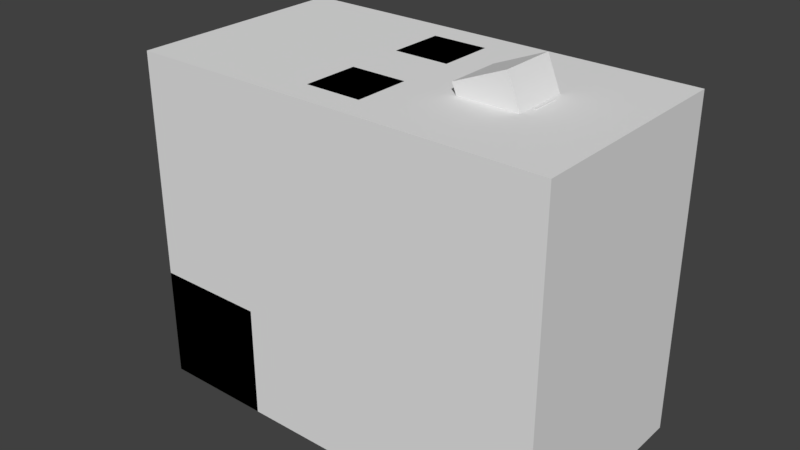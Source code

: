 # Source: OilRig.blend  (saved by Blender 2.79.0; exported with 4.5.12 LTS)
import bpy
from mathutils import Matrix  # noqa: F401  (used for matrix-valued properties, if any)

bpy.ops.wm.read_factory_settings(use_empty=True)
scene = bpy.context.scene
scene.name = 'Scene'

# ---- collections
col_collection_1 = bpy.data.collections.new('Collection 1'); scene.collection.children.link(col_collection_1)

# ---- materials (node trees are filled in below, after node groups)
mat_gray25 = bpy.data.materials.new('gray25')
mat_gray25.alpha_threshold = 0.0
mat_gray25.use_transparent_shadow = False
mat_gray25.diffuse_color = (0.25, 0.25, 0.25, 1.0)
mat_gray25.roughness = 0.5
mat_black50 = bpy.data.materials.new('black50')
mat_black50.alpha_threshold = 0.0
mat_black50.use_transparent_shadow = False
mat_black50.roughness = 0.5
mat_black = bpy.data.materials.new('black')
mat_black.alpha_threshold = 0.0
mat_black.use_transparent_shadow = False
mat_black.diffuse_color = (0.0, 0.0, 0.0, 1.0)
mat_black.roughness = 0.5
mat_lightyellow = bpy.data.materials.new('lightYellow')
mat_lightyellow.alpha_threshold = 0.0
mat_lightyellow.use_transparent_shadow = False
mat_lightyellow.diffuse_color = (0.8, 0.7166, 0.285, 1.0)
mat_lightyellow.roughness = 0.5
mat_blank = bpy.data.materials.new('blank')
mat_blank.alpha_threshold = 0.0
mat_blank.use_transparent_shadow = False
mat_blank.roughness = 0.5
mat_black25 = bpy.data.materials.new('black25')
mat_black25.alpha_threshold = 0.0
mat_black25.use_transparent_shadow = False
mat_black25.diffuse_color = (0.25, 0.25, 0.25, 1.0)
mat_black25.roughness = 0.5
mat_white = bpy.data.materials.new('white')
mat_white.alpha_threshold = 0.0
mat_white.use_transparent_shadow = False
mat_white.diffuse_color = (1.0, 1.0, 1.0, 1.0)
mat_white.roughness = 0.5
mat_gray50 = bpy.data.materials.new('gray50')
mat_gray50.alpha_threshold = 0.0
mat_gray50.use_transparent_shadow = False
mat_gray50.roughness = 0.5
mat_black75 = bpy.data.materials.new('black75')
mat_black75.alpha_threshold = 0.0
mat_black75.use_transparent_shadow = False
mat_black75.roughness = 0.5
mat_gray75 = bpy.data.materials.new('gray75')
mat_gray75.alpha_threshold = 0.0
mat_gray75.use_transparent_shadow = False
mat_gray75.roughness = 0.5

# ---- material node trees

# ---- world
world_world = bpy.data.worlds.new('World'); scene.world = world_world
world_world.color = (0.05088, 0.05088, 0.05088)
world_world.use_sun_shadow = False
world_world.sun_shadow_jitter_overblur = 0.0
world_world.cycles.sampling_method = 'MANUAL'

# ---- meshes
me_cube_011 = bpy.data.meshes.new('Cube.011')
me_cube_011.from_pydata([(-7.0, -4.0, -6.0), (-7.0, -4.0, 6.0), (-7.0, 4.0, -6.0), (-7.0, 4.0, 6.0), (8.0, -4.0, -6.0), (8.0, -4.0, 6.0), (8.0, 4.0, -6.0), (8.0, 4.0, 6.0)], [], [(0, 1, 3, 2), (2, 3, 7, 6), (6, 7, 5, 4), (4, 5, 1, 0), (2, 6, 4, 0), (7, 3, 1, 5)])
me_cube_011.use_remesh_preserve_volume = False
me_cube_011.use_remesh_preserve_attributes = False
me_cube_011.use_mirror_vertex_groups = False
me_cube_011.update()
me_2x2x5girder_m_004 = bpy.data.meshes.new('2x2x5girder_m.004')
me_2x2x5girder_m_004.from_pydata([(-1.0, -1.0, 3.0), (1.0, 1.0, 3.0), (1.0, -1.0, 3.0), (-0.5, -0.5, -3.0), (0.5, -0.5, -3.0), (-0.5, 0.5, -3.0), (0.5, 0.5, -3.0), (-1.0, 1.0, -3.0), (-1.0, 1.0, 3.0), (1.0, 1.0, 2.6), (-1.0, 1.0, 2.6), (-0.75, 1.0, 2.6), (1.0, -1.0, -2.6), (1.0, 1.0, -3.0), (1.0, -1.0, -3.0), (1.0, -1.0, 2.6), (1.0, 1.0, -2.6), (1.0, -0.35, -2.6), (1.0, -0.75, -2.6), (-0.75, -1.0, 2.6), (0.75, -1.0, -2.6), (0.35, -1.0, -2.6), (-1.0, -1.0, -3.0), (-1.0, -1.0, -2.6), (-1.0, 0.75, 2.6), (-1.0, -0.75, 2.6), (-1.0, 0.35, -2.6), (-1.0, -0.35, 2.6), (-1.0, 1.0, -2.6), (-1.0, -1.0, 2.6), (-1.0, -0.75, -2.6), (-0.75, -0.75, 2.6), (0.75, -0.75, 2.6), (0.75, -0.75, -2.6), (1.0, -0.75, 2.6), (-0.75, -0.75, -2.6), (-0.75, -1.0, -2.6), (-0.75, 0.75, -2.6), (-0.75, 0.75, 2.6), (1.0, 0.75, -2.6), (0.75, 0.75, -2.6), (0.75, -1.0, 2.6), (0.75, 0.75, 2.6), (0.75, 1.0, -2.6), (0.75, 1.0, 2.6), (-0.35, 1.0, -2.6), (-0.75, 1.0, -2.6), (0.35, 1.0, 2.6), (1.0, 0.35, 2.6), (1.0, 0.75, 2.6), (-0.35, -1.0, 2.6), (-1.0, 0.75, -2.6), (-1.0, -1.0, -3.0), (1.0, 1.0, -3.0), (1.0, -1.0, -3.0), (-0.5, -0.5, -9.0), (0.5, -0.5, -9.0), (-0.5, 0.5, -9.0), (0.5, 0.5, -9.0), (-1.0, 1.0, -9.0), (-1.0, 1.0, -3.0), (1.0, 1.0, -3.4), (-1.0, 1.0, -3.4), (-0.75, 1.0, -3.4), (1.0, -1.0, -8.6), (1.0, 1.0, -9.0), (1.0, -1.0, -9.0), (1.0, -1.0, -3.4), (1.0, 1.0, -8.6), (1.0, -0.35, -8.6), (1.0, -0.75, -8.6), (-0.75, -1.0, -3.4), (0.75, -1.0, -8.6), (0.35, -1.0, -8.6), (-1.0, -1.0, -9.0), (-1.0, -1.0, -8.6), (-1.0, 0.75, -3.4), (-1.0, -0.75, -3.4), (-1.0, 0.35, -8.6), (-1.0, -0.35, -3.4), (-1.0, 1.0, -8.6), (-1.0, -1.0, -3.4), (-1.0, -0.75, -8.6), (-0.75, -0.75, -3.4), (0.75, -0.75, -3.4), (0.75, -0.75, -8.6), (1.0, -0.75, -3.4), (-0.75, -0.75, -8.6), (-0.75, -1.0, -8.6), (-0.75, 0.75, -8.6), (-0.75, 0.75, -3.4), (1.0, 0.75, -8.6), (0.75, 0.75, -8.6), (0.75, -1.0, -3.4), (0.75, 0.75, -3.4), (0.75, 1.0, -8.6), (0.75, 1.0, -3.4), (-0.35, 1.0, -8.6), (-0.75, 1.0, -8.6), (0.35, 1.0, -3.4), (1.0, 0.35, -3.4), (1.0, 0.75, -3.4), (-0.35, -1.0, -3.4), (-1.0, 0.75, -8.6), (-1.0, 3.0, -3.0), (1.0, 5.0, -3.0), (1.0, 3.0, -3.0), (-0.5, 3.5, -9.0), (0.5, 3.5, -9.0), (-0.5, 4.5, -9.0), (0.5, 4.5, -9.0), (-1.0, 5.0, -9.0), (-1.0, 5.0, -3.0), (1.0, 5.0, -3.4), (-1.0, 5.0, -3.4), (-0.75, 5.0, -3.4), (1.0, 3.0, -8.6), (1.0, 5.0, -9.0), (1.0, 3.0, -9.0), (1.0, 3.0, -3.4), (1.0, 5.0, -8.6), (1.0, 3.65, -8.6), (1.0, 3.25, -8.6), (-0.75, 3.0, -3.4), (0.75, 3.0, -8.6), (0.35, 3.0, -8.6), (-1.0, 3.0, -9.0), (-1.0, 3.0, -8.6), (-1.0, 4.75, -3.4), (-1.0, 3.25, -3.4), (-1.0, 4.35, -8.6), (-1.0, 3.65, -3.4), (-1.0, 5.0, -8.6), (-1.0, 3.0, -3.4), (-1.0, 3.25, -8.6), (-0.75, 3.25, -3.4), (0.75, 3.25, -3.4), (0.75, 3.25, -8.6), (1.0, 3.25, -3.4), (-0.75, 3.25, -8.6), (-0.75, 3.0, -8.6), (-0.75, 4.75, -8.6), (-0.75, 4.75, -3.4), (1.0, 4.75, -8.6), (0.75, 4.75, -8.6), (0.75, 3.0, -3.4), (0.75, 4.75, -3.4), (0.75, 5.0, -8.6), (0.75, 5.0, -3.4), (-0.35, 5.0, -8.6), (-0.75, 5.0, -8.6), (0.35, 5.0, -3.4), (1.0, 4.35, -3.4), (1.0, 4.75, -3.4), (-0.35, 3.0, -3.4), (-1.0, 4.75, -8.6), (-1.0, 3.0, 3.0), (1.0, 5.0, 3.0), (1.0, 3.0, 3.0), (-0.5, 3.5, -3.0), (0.5, 3.5, -3.0), (-0.5, 4.5, -3.0), (0.5, 4.5, -3.0), (-1.0, 5.0, -3.0), (-1.0, 5.0, 3.0), (1.0, 5.0, 2.6), (-1.0, 5.0, 2.6), (-0.75, 5.0, 2.6), (1.0, 3.0, -2.6), (1.0, 5.0, -3.0), (1.0, 3.0, -3.0), (1.0, 3.0, 2.6), (1.0, 5.0, -2.6), (1.0, 3.65, -2.6), (1.0, 3.25, -2.6), (-0.75, 3.0, 2.6), (0.75, 3.0, -2.6), (0.35, 3.0, -2.6), (-1.0, 3.0, -3.0), (-1.0, 3.0, -2.6), (-1.0, 4.75, 2.6), (-1.0, 3.25, 2.6), (-1.0, 4.35, -2.6), (-1.0, 3.65, 2.6), (-1.0, 5.0, -2.6), (-1.0, 3.0, 2.6), (-1.0, 3.25, -2.6), (-0.75, 3.25, 2.6), (0.75, 3.25, 2.6), (0.75, 3.25, -2.6), (1.0, 3.25, 2.6), (-0.75, 3.25, -2.6), (-0.75, 3.0, -2.6), (-0.75, 4.75, -2.6), (-0.75, 4.75, 2.6), (1.0, 4.75, -2.6), (0.75, 4.75, -2.6), (0.75, 3.0, 2.6), (0.75, 4.75, 2.6), (0.75, 5.0, -2.6), (0.75, 5.0, 2.6), (-0.35, 5.0, -2.6), (-0.75, 5.0, -2.6), (0.35, 5.0, 2.6), (1.0, 4.35, 2.6), (1.0, 4.75, 2.6), (-0.35, 3.0, 2.6), (-1.0, 4.75, -2.6), (6.0, 2.2, -9.0), (6.0, 2.2, -1.0), (6.173, 2.1, -9.0), (6.173, 2.1, -1.0), (6.173, 1.9, -9.0), (6.173, 1.9, -1.0), (6.0, 1.8, -9.0), (6.0, 1.8, -1.0), (5.827, 1.9, -9.0), (5.827, 1.9, -1.0), (5.827, 2.1, -9.0), (5.827, 2.1, -1.0), (6.0, 3.0, -8.5), (6.0, 2.567, -7.5), (6.707, 2.707, -8.5), (6.401, 2.401, -7.5), (7.0, 2.0, -8.5), (6.567, 2.0, -7.5), (6.707, 1.293, -8.5), (6.401, 1.599, -7.5), (6.0, 1.0, -8.5), (6.0, 1.433, -7.5), (5.293, 1.293, -8.5), (5.599, 1.599, -7.5), (5.0, 2.0, -8.5), (5.433, 2.0, -7.5), (5.293, 2.707, -8.5), (5.599, 2.401, -7.5), (6.707, 2.707, -7.5), (6.0, 3.0, -7.5), (7.0, 2.0, -7.5), (6.707, 1.293, -7.5), (6.0, 1.0, -7.5), (5.293, 1.293, -7.5), (5.0, 2.0, -7.5), (5.293, 2.707, -7.5), (6.401, 2.401, -7.7), (6.0, 2.567, -7.7), (6.567, 2.0, -7.7), (6.401, 1.599, -7.7), (6.0, 1.433, -7.7), (5.599, 1.599, -7.7), (5.433, 2.0, -7.7), (5.599, 2.401, -7.7), (-7.0, -2.0, -9.0), (-7.0, -2.0, -5.0), (-7.0, 6.0, -9.0), (-7.0, 6.0, -5.0), (-3.0, -2.0, -9.0), (-3.0, -2.0, -5.0), (-3.0, 6.0, -9.0), (-3.0, 6.0, -5.0), (0.0, 6.0, -9.0), (0.0, 6.0, -8.0), (5.657, 4.828, -9.0), (5.657, 4.828, -8.0), (8.0, 2.0, -9.0), (8.0, 2.0, -8.0), (5.657, -0.8284, -9.0), (5.657, -0.8284, -8.0), (-6.994e-07, -2.0, -9.0), (-6.994e-07, -2.0, -8.0), (-5.657, -0.8284, -9.0), (-5.657, -0.8284, -8.0), (-8.0, 2.0, -9.0), (-8.0, 2.0, -8.0), (-5.657, 4.828, -9.0), (-5.657, 4.828, -8.0), (-0.5, 0.0, 8.742e-08), (-0.5, 4.0, -8.742e-08), (-0.3536, 0.0, -0.3536), (-0.3536, 4.0, -0.3536), (1.093e-07, 0.0, -0.5), (-6.557e-08, 4.0, -0.5), (0.3536, 0.0, -0.3536), (0.3536, 4.0, -0.3536), (0.5, 0.0, 1.311e-07), (0.5, 4.0, -4.371e-08), (0.3536, 0.0, 0.3536), (0.3536, 4.0, 0.3536), (8.146e-08, 0.0, 0.5), (-9.339e-08, 4.0, 0.5), (-0.3536, 0.0, 0.3536), (-0.3536, 4.0, 0.3536), (-4.837, 3.5, -8.237), (-1.01, 3.5, 1.002), (-4.837, 4.5, -8.237), (-1.01, 4.5, 1.002), (-2.99, 3.5, -9.002), (0.8373, 3.5, 0.2367), (-2.99, 4.5, -9.002), (0.8373, 4.5, 0.2367), (-4.837, -0.5, -8.237), (-1.01, -0.5, 1.002), (-4.837, 0.5, -8.237), (-1.01, 0.5, 1.002), (-2.99, -0.5, -9.002), (0.8373, -0.5, 0.2367), (-2.99, 0.5, -9.002), (0.8373, 0.5, 0.2367), (-5.5, 0.0, -2.0), (-5.5, 4.0, -2.0), (-5.354, 0.0, -2.354), (-5.354, 4.0, -2.354), (-5.0, 0.0, -2.5), (-5.0, 4.0, -2.5), (-4.646, 0.0, -2.354), (-4.646, 4.0, -2.354), (-4.5, 0.0, -2.0), (-4.5, 4.0, -2.0), (-4.646, 0.0, -1.646), (-4.646, 4.0, -1.646), (-5.0, 0.0, -1.5), (-5.0, 4.0, -1.5), (-5.354, 0.0, -1.646), (-5.354, 4.0, -1.646), (-6.0, 0.75, -5.5), (-6.0, 0.75, -0.5), (-6.0, 1.25, -5.5), (-6.0, 1.25, -0.5), (-4.0, 0.75, -5.5), (-4.0, 0.75, -0.5), (-4.0, 1.25, -5.5), (-4.0, 1.25, -0.5), (-6.0, 2.75, -5.5), (-6.0, 2.75, -0.5), (-6.0, 3.25, -5.5), (-6.0, 3.25, -0.5), (-4.0, 2.75, -5.5), (-4.0, 2.75, -0.5), (-4.0, 3.25, -5.5), (-4.0, 3.25, -0.5), (-5.849, 1.5, -1.557), (5.237, 1.5, 3.035), (-5.849, 2.5, -1.557), (5.237, 2.5, 3.035), (-5.237, 1.5, -3.035), (5.849, 1.5, 1.557), (-5.237, 2.5, -3.035), (5.849, 2.5, 1.557), (2.728, 1.0, 3.389), (4.576, 1.0, 4.154), (2.728, 3.0, 3.389), (4.576, 3.0, 4.154), (5.024, 1.0, -2.154), (6.872, 1.0, -1.389), (5.024, 3.0, -2.154), (6.872, 3.0, -1.389)], [], [(0, 2, 1, 8), (3, 5, 6, 4), (22, 3, 4, 14), (5, 7, 13, 6), (3, 22, 7, 5), (14, 4, 6, 13), (28, 16, 13, 7), (8, 1, 9, 10), (10, 11, 46, 28), (44, 9, 16, 43), (47, 44, 45, 46), (12, 14, 13, 16), (2, 15, 9, 1), (34, 15, 12, 18), (9, 49, 39, 16), (49, 48, 18, 17), (12, 23, 22, 14), (2, 0, 29, 15), (19, 29, 23, 36), (15, 41, 20, 12), (50, 19, 21, 20), (22, 23, 28, 7), (29, 0, 8, 10), (29, 25, 30, 23), (24, 10, 28, 51), (25, 27, 51, 26), (23, 12, 16, 28), (15, 29, 10, 9), (25, 31, 35, 30), (32, 34, 18, 33), (31, 19, 36, 35), (11, 38, 37, 46), (38, 24, 51, 37), (49, 42, 40, 39), (41, 32, 33, 20), (42, 44, 43, 40), (52, 54, 53, 60), (55, 57, 58, 56), (74, 55, 56, 66), (57, 59, 65, 58), (55, 74, 59, 57), (66, 56, 58, 65), (80, 68, 65, 59), (60, 53, 61, 62), (62, 63, 98, 80), (96, 61, 68, 95), (99, 96, 97, 98), (64, 66, 65, 68), (54, 67, 61, 53), (86, 67, 64, 70), (61, 101, 91, 68), (101, 100, 70, 69), (64, 75, 74, 66), (54, 52, 81, 67), (71, 81, 75, 88), (67, 93, 72, 64), (102, 71, 73, 72), (74, 75, 80, 59), (81, 52, 60, 62), (81, 77, 82, 75), (76, 62, 80, 103), (77, 79, 103, 78), (75, 64, 68, 80), (67, 81, 62, 61), (77, 83, 87, 82), (84, 86, 70, 85), (83, 71, 88, 87), (63, 90, 89, 98), (90, 76, 103, 89), (101, 94, 92, 91), (93, 84, 85, 72), (94, 96, 95, 92), (104, 106, 105, 112), (107, 109, 110, 108), (126, 107, 108, 118), (109, 111, 117, 110), (107, 126, 111, 109), (118, 108, 110, 117), (132, 120, 117, 111), (112, 105, 113, 114), (114, 115, 150, 132), (148, 113, 120, 147), (151, 148, 149, 150), (116, 118, 117, 120), (106, 119, 113, 105), (138, 119, 116, 122), (113, 153, 143, 120), (153, 152, 122, 121), (116, 127, 126, 118), (106, 104, 133, 119), (123, 133, 127, 140), (119, 145, 124, 116), (154, 123, 125, 124), (126, 127, 132, 111), (133, 104, 112, 114), (133, 129, 134, 127), (128, 114, 132, 155), (129, 131, 155, 130), (127, 116, 120, 132), (119, 133, 114, 113), (129, 135, 139, 134), (136, 138, 122, 137), (135, 123, 140, 139), (115, 142, 141, 150), (142, 128, 155, 141), (153, 146, 144, 143), (145, 136, 137, 124), (146, 148, 147, 144), (156, 158, 157, 164), (159, 161, 162, 160), (178, 159, 160, 170), (161, 163, 169, 162), (159, 178, 163, 161), (170, 160, 162, 169), (184, 172, 169, 163), (164, 157, 165, 166), (166, 167, 202, 184), (200, 165, 172, 199), (203, 200, 201, 202), (168, 170, 169, 172), (158, 171, 165, 157), (190, 171, 168, 174), (165, 205, 195, 172), (205, 204, 174, 173), (168, 179, 178, 170), (158, 156, 185, 171), (175, 185, 179, 192), (171, 197, 176, 168), (206, 175, 177, 176), (178, 179, 184, 163), (185, 156, 164, 166), (185, 181, 186, 179), (180, 166, 184, 207), (181, 183, 207, 182), (179, 168, 172, 184), (171, 185, 166, 165), (181, 187, 191, 186), (188, 190, 174, 189), (187, 175, 192, 191), (167, 194, 193, 202), (194, 180, 207, 193), (205, 198, 196, 195), (197, 188, 189, 176), (198, 200, 199, 196), (208, 209, 211, 210), (210, 211, 213, 212), (212, 213, 215, 214), (214, 215, 217, 216), (211, 209, 219, 217, 215, 213), (216, 217, 219, 218), (218, 219, 209, 208), (208, 210, 212, 214, 216, 218), (220, 237, 236, 222), (222, 236, 238, 224), (224, 238, 239, 226), (226, 239, 240, 228), (228, 240, 241, 230), (230, 241, 242, 232), (223, 221, 245, 244), (232, 242, 243, 234), (234, 243, 237, 220), (220, 222, 224, 226, 228, 230, 232, 234), (221, 223, 236, 237), (223, 225, 238, 236), (225, 227, 239, 238), (227, 229, 240, 239), (229, 231, 241, 240), (231, 233, 242, 241), (233, 235, 243, 242), (235, 221, 237, 243), (244, 245, 251, 250, 249, 248, 247, 246), (221, 235, 251, 245), (233, 231, 249, 250), (229, 227, 247, 248), (225, 223, 244, 246), (235, 233, 250, 251), (231, 229, 248, 249), (227, 225, 246, 247), (252, 253, 255, 254), (254, 255, 259, 258), (258, 259, 257, 256), (256, 257, 253, 252), (254, 258, 256, 252), (259, 255, 253, 257), (260, 261, 263, 262), (262, 263, 265, 264), (264, 265, 267, 266), (266, 267, 269, 268), (268, 269, 271, 270), (270, 271, 273, 272), (263, 261, 275, 273, 271, 269, 267, 265), (272, 273, 275, 274), (274, 275, 261, 260), (260, 262, 264, 266, 268, 270, 272, 274), (276, 277, 279, 278), (278, 279, 281, 280), (280, 281, 283, 282), (282, 283, 285, 284), (284, 285, 287, 286), (286, 287, 289, 288), (279, 277, 291, 289, 287, 285, 283, 281), (288, 289, 291, 290), (290, 291, 277, 276), (276, 278, 280, 282, 284, 286, 288, 290), (292, 293, 295, 294), (294, 295, 299, 298), (298, 299, 297, 296), (296, 297, 293, 292), (294, 298, 296, 292), (299, 295, 293, 297), (300, 301, 303, 302), (302, 303, 307, 306), (306, 307, 305, 304), (304, 305, 301, 300), (302, 306, 304, 300), (307, 303, 301, 305), (308, 309, 311, 310), (310, 311, 313, 312), (312, 313, 315, 314), (314, 315, 317, 316), (316, 317, 319, 318), (318, 319, 321, 320), (311, 309, 323, 321, 319, 317, 315, 313), (320, 321, 323, 322), (322, 323, 309, 308), (308, 310, 312, 314, 316, 318, 320, 322), (324, 325, 327, 326), (326, 327, 331, 330), (330, 331, 329, 328), (328, 329, 325, 324), (326, 330, 328, 324), (331, 327, 325, 329), (332, 333, 335, 334), (334, 335, 339, 338), (338, 339, 337, 336), (336, 337, 333, 332), (334, 338, 336, 332), (339, 335, 333, 337), (340, 341, 343, 342), (342, 343, 347, 346), (346, 347, 345, 344), (344, 345, 341, 340), (342, 346, 344, 340), (347, 343, 341, 345), (348, 349, 351, 350), (350, 351, 355, 354), (354, 355, 353, 352), (352, 353, 349, 348), (350, 354, 352, 348), (355, 351, 349, 353)])
me_2x2x5girder_m_004.polygons.foreach_set('material_index', [7, 7, 7, 7, 7, 7, 7, 7, 7, 7, 7, 7, 7, 7, 7, 7, 7, 7, 7, 7, 7, 7, 7, 7, 7, 7, 7, 7, 7, 7, 7, 7, 7, 7, 7, 7, 7, 7, 7, 7, 7, 7, 7, 7, 7, 7, 7, 7, 7, 7, 7, 7, 7, 7, 7, 7, 7, 7, 7, 7, 7, 7, 7, 7, 7, 7, 7, 7, 7, 7, 7, 7, 7, 7, 7, 7, 7, 7, 7, 7, 7, 7, 7, 7, 7, 7, 7, 7, 7, 7, 7, 7, 7, 7, 7, 7, 7, 7, 7, 7, 7, 7, 7, 7, 7, 7, 7, 7, 7, 7, 7, 7, 7, 7, 7, 7, 7, 7, 7, 7, 7, 7, 7, 7, 7, 7, 7, 7, 7, 7, 7, 7, 7, 7, 7, 7, 7, 7, 7, 7, 7, 7, 7, 7, 0, 0, 0, 0, 0, 0, 0, 0, 1, 1, 1, 1, 1, 1, 1, 1, 1, 1, 1, 1, 1, 1, 1, 1, 1, 1, 2, 1, 1, 1, 1, 1, 1, 1, 3, 3, 3, 3, 3, 3, 4, 4, 4, 4, 4, 4, 4, 4, 4, 4, 6, 6, 6, 6, 6, 6, 6, 6, 6, 6, 5, 5, 5, 5, 5, 5, 5, 5, 5, 5, 5, 5, 6, 6, 6, 6, 6, 6, 6, 6, 6, 6, 7, 7, 7, 7, 7, 7, 7, 7, 7, 7, 7, 7, 8, 8, 8, 8, 8, 8, 9, 9, 9, 9, 9, 9])
_uv = me_2x2x5girder_m_004.uv_layers.new(name='UVMap')
_uv.uv.foreach_set('vector', [2.0, 1.0, 0.0, 1.0, 0.0, -1.0, 2.0, -1.0, 0.0, 1.0, 1.0, 1.0, 1.0, 0.0, 0.0, 0.0, -0.5, 1.0, 0.0, 0.5, 1.0, 0.5, 1.5, 1.0, 0.0, 0.5, -0.5, 1.0, 1.5, 1.0, 1.0, 0.5, 0.0, 0.5, -0.5, 1.0, 1.5, 1.0, 1.0, 0.5, -0.5, 1.0, 0.0, 0.5, 1.0, 0.5, 1.5, 1.0, 1.0, 1.09, 0.0, 1.09, 0.0, -0.09, 1.0, -0.09, 1.0, 1.09, 0.0, 1.09, 0.0, -0.09, 1.0, -0.09, 0.8, 0.8, 0.2, 0.8, 0.2, 0.2, 0.8, 0.2, 0.8, 0.8, 0.2, 0.8, 0.2, 0.2, 0.8, 0.2, 0.8, 0.8, 0.2, 0.8, 0.2, 0.2, 0.8, 0.2, 0.0, 1.09, 0.0, -0.09, 1.0, -0.09, 1.0, 1.09, 0.0, 1.09, 0.0, -0.09, 1.0, -0.09, 1.0, 1.09, 0.8, 0.8, 0.2, 0.8, 0.2, 0.2, 0.8, 0.2, 0.8, 0.8, 0.2, 0.8, 0.2, 0.2, 0.8, 0.2, 0.8, 0.8, 0.2, 0.8, 0.2, 0.2, 0.8, 0.2, 1.0, 1.09, 0.0, 1.09, 0.0, -0.09, 1.0, -0.09, 1.0, 1.09, 0.0, 1.09, 0.0, -0.09, 1.0, -0.09, 0.8, 0.8, 0.2, 0.8, 0.2, 0.2, 0.8, 0.2, 0.8, 0.8, 0.2, 0.8, 0.2, 0.2, 0.8, 0.2, 0.8, 0.8, 0.2, 0.8, 0.2, 0.2, 0.8, 0.2, 1.0, -0.09, 1.0, 1.09, 0.0, 1.09, 0.0, -0.09, 1.0, -0.09, 1.0, 1.09, 0.0, 1.09, 0.0, -0.09, 0.8, 0.8, 0.2, 0.8, 0.2, 0.2, 0.8, 0.2, 0.8, 0.8, 0.2, 0.8, 0.2, 0.2, 0.8, 0.2, 0.8, 0.8, 0.2, 0.8, 0.2, 0.2, 0.8, 0.2, 0.0, 0.0, 1.0, 0.0, 1.0, 1.0, 0.0, 1.0, 1.0, 0.0, 0.0, 0.0, 0.0, 1.0, 1.0, 1.0, 0.8, 0.8, 0.2, 0.8, 0.2, 0.2, 0.8, 0.2, 0.8, 0.8, 0.2, 0.8, 0.2, 0.2, 0.8, 0.2, 0.8, 0.8, 0.2, 0.8, 0.2, 0.2, 0.8, 0.2, 0.8, 0.8, 0.2, 0.8, 0.2, 0.2, 0.8, 0.2, 0.8, 0.8, 0.2, 0.8, 0.2, 0.2, 0.8, 0.2, 0.8, 0.8, 0.2, 0.8, 0.2, 0.2, 0.8, 0.2, 0.8, 0.8, 0.2, 0.8, 0.2, 0.2, 0.8, 0.2, 0.8, 0.8, 0.2, 0.8, 0.2, 0.2, 0.8, 0.2, 2.0, 1.0, 0.0, 1.0, 0.0, -1.0, 2.0, -1.0, 0.0, 1.0, 1.0, 1.0, 1.0, 0.0, 0.0, 0.0, -0.5, 1.0, 0.0, 0.5, 1.0, 0.5, 1.5, 1.0, 0.0, 0.5, -0.5, 1.0, 1.5, 1.0, 1.0, 0.5, 0.0, 0.5, -0.5, 1.0, 1.5, 1.0, 1.0, 0.5, -0.5, 1.0, 0.0, 0.5, 1.0, 0.5, 1.5, 1.0, 1.0, 1.09, 0.0, 1.09, 0.0, -0.09, 1.0, -0.09, 1.0, 1.09, 0.0, 1.09, 0.0, -0.09, 1.0, -0.09, 0.8, 0.8, 0.2, 0.8, 0.2, 0.2, 0.8, 0.2, 0.8, 0.8, 0.2, 0.8, 0.2, 0.2, 0.8, 0.2, 0.8, 0.8, 0.2, 0.8, 0.2, 0.2, 0.8, 0.2, 0.0, 1.09, 0.0, -0.09, 1.0, -0.09, 1.0, 1.09, 0.0, 1.09, 0.0, -0.09, 1.0, -0.09, 1.0, 1.09, 0.8, 0.8, 0.2, 0.8, 0.2, 0.2, 0.8, 0.2, 0.8, 0.8, 0.2, 0.8, 0.2, 0.2, 0.8, 0.2, 0.8, 0.8, 0.2, 0.8, 0.2, 0.2, 0.8, 0.2, 1.0, 1.09, 0.0, 1.09, 0.0, -0.09, 1.0, -0.09, 1.0, 1.09, 0.0, 1.09, 0.0, -0.09, 1.0, -0.09, 0.8, 0.8, 0.2, 0.8, 0.2, 0.2, 0.8, 0.2, 0.8, 0.8, 0.2, 0.8, 0.2, 0.2, 0.8, 0.2, 0.8, 0.8, 0.2, 0.8, 0.2, 0.2, 0.8, 0.2, 1.0, -0.09, 1.0, 1.09, 0.0, 1.09, 0.0, -0.09, 1.0, -0.09, 1.0, 1.09, 0.0, 1.09, 0.0, -0.09, 0.8, 0.8, 0.2, 0.8, 0.2, 0.2, 0.8, 0.2, 0.8, 0.8, 0.2, 0.8, 0.2, 0.2, 0.8, 0.2, 0.8, 0.8, 0.2, 0.8, 0.2, 0.2, 0.8, 0.2, 0.0, 0.0, 1.0, 0.0, 1.0, 1.0, 0.0, 1.0, 1.0, 0.0, 0.0, 0.0, 0.0, 1.0, 1.0, 1.0, 0.8, 0.8, 0.2, 0.8, 0.2, 0.2, 0.8, 0.2, 0.8, 0.8, 0.2, 0.8, 0.2, 0.2, 0.8, 0.2, 0.8, 0.8, 0.2, 0.8, 0.2, 0.2, 0.8, 0.2, 0.8, 0.8, 0.2, 0.8, 0.2, 0.2, 0.8, 0.2, 0.8, 0.8, 0.2, 0.8, 0.2, 0.2, 0.8, 0.2, 0.8, 0.8, 0.2, 0.8, 0.2, 0.2, 0.8, 0.2, 0.8, 0.8, 0.2, 0.8, 0.2, 0.2, 0.8, 0.2, 0.8, 0.8, 0.2, 0.8, 0.2, 0.2, 0.8, 0.2, 2.0, 1.0, 0.0, 1.0, 0.0, -1.0, 2.0, -1.0, 0.0, 1.0, 1.0, 1.0, 1.0, 0.0, 0.0, 0.0, -0.5, 1.0, 0.0, 0.5, 1.0, 0.5, 1.5, 1.0, 0.0, 0.5, -0.5, 1.0, 1.5, 1.0, 1.0, 0.5, 0.0, 0.5, -0.5, 1.0, 1.5, 1.0, 1.0, 0.5, -0.5, 1.0, 0.0, 0.5, 1.0, 0.5, 1.5, 1.0, 1.0, 1.09, 0.0, 1.09, 0.0, -0.09, 1.0, -0.09, 1.0, 1.09, 0.0, 1.09, 0.0, -0.09, 1.0, -0.09, 0.8, 0.8, 0.2, 0.8, 0.2, 0.2, 0.8, 0.2, 0.8, 0.8, 0.2, 0.8, 0.2, 0.2, 0.8, 0.2, 0.8, 0.8, 0.2, 0.8, 0.2, 0.2, 0.8, 0.2, 0.0, 1.09, 0.0, -0.09, 1.0, -0.09, 1.0, 1.09, 0.0, 1.09, 0.0, -0.09, 1.0, -0.09, 1.0, 1.09, 0.8, 0.8, 0.2, 0.8, 0.2, 0.2, 0.8, 0.2, 0.8, 0.8, 0.2, 0.8, 0.2, 0.2, 0.8, 0.2, 0.8, 0.8, 0.2, 0.8, 0.2, 0.2, 0.8, 0.2, 1.0, 1.09, 0.0, 1.09, 0.0, -0.09, 1.0, -0.09, 1.0, 1.09, 0.0, 1.09, 0.0, -0.09, 1.0, -0.09, 0.8, 0.8, 0.2, 0.8, 0.2, 0.2, 0.8, 0.2, 0.8, 0.8, 0.2, 0.8, 0.2, 0.2, 0.8, 0.2, 0.8, 0.8, 0.2, 0.8, 0.2, 0.2, 0.8, 0.2, 1.0, -0.09, 1.0, 1.09, 0.0, 1.09, 0.0, -0.09, 1.0, -0.09, 1.0, 1.09, 0.0, 1.09, 0.0, -0.09, 0.8, 0.8, 0.2, 0.8, 0.2, 0.2, 0.8, 0.2, 0.8, 0.8, 0.2, 0.8, 0.2, 0.2, 0.8, 0.2, 0.8, 0.8, 0.2, 0.8, 0.2, 0.2, 0.8, 0.2, 0.0, 0.0, 1.0, 0.0, 1.0, 1.0, 0.0, 1.0, 1.0, 0.0, 0.0, 0.0, 0.0, 1.0, 1.0, 1.0, 0.8, 0.8, 0.2, 0.8, 0.2, 0.2, 0.8, 0.2, 0.8, 0.8, 0.2, 0.8, 0.2, 0.2, 0.8, 0.2, 0.8, 0.8, 0.2, 0.8, 0.2, 0.2, 0.8, 0.2, 0.8, 0.8, 0.2, 0.8, 0.2, 0.2, 0.8, 0.2, 0.8, 0.8, 0.2, 0.8, 0.2, 0.2, 0.8, 0.2, 0.8, 0.8, 0.2, 0.8, 0.2, 0.2, 0.8, 0.2, 0.8, 0.8, 0.2, 0.8, 0.2, 0.2, 0.8, 0.2, 0.8, 0.8, 0.2, 0.8, 0.2, 0.2, 0.8, 0.2, 2.0, 1.0, 0.0, 1.0, 0.0, -1.0, 2.0, -1.0, 0.0, 1.0, 1.0, 1.0, 1.0, 0.0, 0.0, 0.0, -0.5, 1.0, 0.0, 0.5, 1.0, 0.5, 1.5, 1.0, 0.0, 0.5, -0.5, 1.0, 1.5, 1.0, 1.0, 0.5, 0.0, 0.5, -0.5, 1.0, 1.5, 1.0, 1.0, 0.5, -0.5, 1.0, 0.0, 0.5, 1.0, 0.5, 1.5, 1.0, 1.0, 1.09, 0.0, 1.09, 0.0, -0.09, 1.0, -0.09, 1.0, 1.09, 0.0, 1.09, 0.0, -0.09, 1.0, -0.09, 0.8, 0.8, 0.2, 0.8, 0.2, 0.2, 0.8, 0.2, 0.8, 0.8, 0.2, 0.8, 0.2, 0.2, 0.8, 0.2, 0.8, 0.8, 0.2, 0.8, 0.2, 0.2, 0.8, 0.2, 0.0, 1.09, 0.0, -0.09, 1.0, -0.09, 1.0, 1.09, 0.0, 1.09, 0.0, -0.09, 1.0, -0.09, 1.0, 1.09, 0.8, 0.8, 0.2, 0.8, 0.2, 0.2, 0.8, 0.2, 0.8, 0.8, 0.2, 0.8, 0.2, 0.2, 0.8, 0.2, 0.8, 0.8, 0.2, 0.8, 0.2, 0.2, 0.8, 0.2, 1.0, 1.09, 0.0, 1.09, 0.0, -0.09, 1.0, -0.09, 1.0, 1.09, 0.0, 1.09, 0.0, -0.09, 1.0, -0.09, 0.8, 0.8, 0.2, 0.8, 0.2, 0.2, 0.8, 0.2, 0.8, 0.8, 0.2, 0.8, 0.2, 0.2, 0.8, 0.2, 0.8, 0.8, 0.2, 0.8, 0.2, 0.2, 0.8, 0.2, 1.0, -0.09, 1.0, 1.09, 0.0, 1.09, 0.0, -0.09, 1.0, -0.09, 1.0, 1.09, 0.0, 1.09, 0.0, -0.09, 0.8, 0.8, 0.2, 0.8, 0.2, 0.2, 0.8, 0.2, 0.8, 0.8, 0.2, 0.8, 0.2, 0.2, 0.8, 0.2, 0.8, 0.8, 0.2, 0.8, 0.2, 0.2, 0.8, 0.2, 0.0, 0.0, 1.0, 0.0, 1.0, 1.0, 0.0, 1.0, 1.0, 0.0, 0.0, 0.0, 0.0, 1.0, 1.0, 1.0, 0.8, 0.8, 0.2, 0.8, 0.2, 0.2, 0.8, 0.2, 0.8, 0.8, 0.2, 0.8, 0.2, 0.2, 0.8, 0.2, 0.8, 0.8, 0.2, 0.8, 0.2, 0.2, 0.8, 0.2, 0.8, 0.8, 0.2, 0.8, 0.2, 0.2, 0.8, 0.2, 0.8, 0.8, 0.2, 0.8, 0.2, 0.2, 0.8, 0.2, 0.8, 0.8, 0.2, 0.8, 0.2, 0.2, 0.8, 0.2, 0.8, 0.8, 0.2, 0.8, 0.2, 0.2, 0.8, 0.2, 0.8, 0.8, 0.2, 0.8, 0.2, 0.2, 0.8, 0.2, 0.0, 0.0, 0.0, 0.0, 0.0, 0.0, 0.0, 0.0, 0.0, 0.0, 0.0, 0.0, 0.0, 0.0, 0.0, 0.0, 0.0, 0.0, 0.0, 0.0, 0.0, 0.0, 0.0, 0.0, 0.0, 0.0, 0.0, 0.0, 0.0, 0.0, 0.0, 0.0, 0.0, 0.0, 0.0, 0.0, 0.0, 0.0, 0.0, 0.0, 0.0, 0.0, 0.0, 0.0, 0.0, 0.0, 0.0, 0.0, 0.0, 0.0, 0.0, 0.0, 0.0, 0.0, 0.0, 0.0, 0.0, 0.0, 0.0, 0.0, 0.0, 0.0, 0.0, 0.0, 0.0, 0.0, 0.0, 0.0, 0.0, 0.0, 0.0, 0.0, 0.0, 0.0, 0.0, 0.0, 0.0, 0.0, 0.0, 0.0, 0.0, 0.0, 0.0, 0.0, 0.0, 0.0, 0.0, 0.0, 0.0, 0.0, 0.0, 0.0, 0.0, 0.0, 0.0, 0.0, 0.0, 0.0, 0.0, 0.0, 0.0, 0.0, 0.0, 0.0, 0.0, 0.0, 0.0, 0.0, 0.0, 0.0, 0.0, 0.0, 0.0, 0.0, 0.0, 0.0, 0.0, 0.0, 0.0, 0.0, 0.0, 0.0, 0.0, 0.0, 0.0, 0.0, 0.0, 0.0, 0.0, 0.0, 0.0, 0.0, 0.0, 0.0, 0.0, 0.0, 0.0, 0.0, 0.0, 0.0, 0.0, 0.0, 0.0, 0.0, 0.0, 0.0, 0.0, 0.0, 0.0, 0.0, 0.0, 0.0, 0.0, 0.0, 0.0, 0.0, 0.0, 0.0, 0.0, 0.0, 0.0, 0.0, 0.0, 0.0, 0.0, 0.0, 0.0, 0.0, 0.0, 0.0, 0.0, 0.0, 0.0, 0.0, 0.0, 0.0, 0.0, 0.0, 0.0, 0.0, 0.0, 0.0, 0.0, 0.0, 0.0, 0.0, 0.0, 0.0, 0.0, 0.0, 0.0, 0.0, 0.0, 0.0, 0.0, 0.0, 0.0, 0.0, 0.0, 0.0, 0.0, 0.0, 0.0, 0.0, 0.0, 0.0, 0.0, 0.0, 0.0, 0.0, 0.0, 0.0, 0.0, 0.0, 0.0, 0.0, 0.0, 0.0, 0.0, 0.0, 0.0, 0.0, 0.0, 0.0, 0.0, 0.0, 0.0, 0.0, 0.0, 0.0, 0.0, 0.0, 0.0, 0.0, 0.0, 0.0, 0.0, 0.0, 0.0, 0.0, 0.0, 0.0, 0.0, 0.0, 0.0, 0.0, 0.0, 0.0, 0.0, 0.0, 0.0, 0.0, 0.0, 0.0, 0.0, 0.0, 0.0, 0.0, 0.0, 0.0, 0.0, 0.0, 0.0, 0.0, 0.0, 0.0, 0.0, 0.0, 0.0, 0.0, 0.0, 0.0, 0.0, 0.0, 0.0, 0.0, 0.0, 0.0, 0.0, 0.0, 0.0, 0.0, 0.0, 0.0, 0.0, 0.0, 0.0, 0.0, 0.0, 0.0, 0.0, 0.0, 0.0, 0.0, 0.0, 0.0, 0.0, 0.0, 0.0, 0.0, 0.0, 0.0, 0.0, 0.0, 0.0, 0.0, 0.0, 0.0, 0.0, 0.0, 0.0, 0.0, 0.0, 0.0, 0.0, 0.0, 0.0, 0.0, 0.0, 0.0, 0.0, 0.0, 0.0, 0.0, 0.0, 0.0, 0.0, 0.0, 0.0, 0.0, 0.0, 0.0, 0.0, 0.0, 0.0, 0.0, 0.0, 0.0, 0.0, 0.0, 0.0, 0.0, 0.0, 0.0, 0.0, 0.0, 0.0, 0.0, 0.0, 0.0, 0.0, 0.0, 0.0, 0.0, 0.0, 0.0, 0.0, 0.0, 0.0, 0.0, 0.0, 0.0, 0.0, 0.0, 0.0, 0.0, 0.0, 0.0, 0.0, 0.0, 0.0, 0.0, 0.0, 0.0, 0.0, 0.0, 0.0, 0.0, 0.0, 0.0, 0.0, 0.0, 0.0, 0.0, 0.0, 0.0, 0.0, 0.0, 0.0, 0.0, 0.0, 0.0, 0.0, 0.0, 0.0, 0.0, 0.0, 0.0, 0.0, 0.0, 0.0, 0.0, 0.0, 0.0, 0.0, 0.0, 0.0, 0.0, 0.0, 0.0, 0.0, 0.0, 0.0, 0.0, 0.0, 0.0, 0.0, 0.0, 0.0, 0.0, 0.0, 0.0, 0.0, 0.0, 0.0, 0.0, 0.0, 0.0, 0.0, 0.0, 0.0, 0.0, 0.0, 0.0, 0.0, 0.0, 0.0, 0.0, 0.0, 0.0, 0.0, 0.0, 0.0, 0.0, 0.0, 0.0, 0.0, 0.0, 0.0, 0.0, 0.0, 0.0, 0.0, 0.0, 0.0, 0.0, 0.0, 0.0, 0.0, 0.0, 0.0, 0.0, 0.0, 0.0, 0.0, 0.0, 0.0, 0.0, 0.0, 0.0, 0.0, 0.0, 0.0, 0.0, 0.0, 0.0, 0.0, 0.0, 0.0, 0.0, 0.0, 0.0, 0.0, 0.0, 0.0, 0.0, 0.0, 0.0, 0.0, 0.0, 0.0, 0.0, 0.0, 0.0, 0.0, 0.0, 0.0, 0.0, 0.0, 0.0, 0.0, 0.0, 0.0, 0.0, 0.0, 0.0, 0.0, 0.0, 0.0, 0.0, 0.0, 0.0, 0.0, 0.0, 0.0, 0.0, 0.0, 0.0, 0.0, 0.0, 0.0, 0.0, 0.0, 0.0, 0.0, 0.0, 0.0, 0.0, 0.0, 0.0, 0.0, 0.0, 0.0, 0.0, 0.0, 0.0, 0.0, 0.0, 0.0, 0.0, 0.0, 0.0, 0.0, 0.0, 0.0, 0.0, 0.0, 0.0, 0.0, 0.0, 0.0, 0.0, 0.0, 0.0, 0.0, 0.0, 0.0, 0.0, 0.0, 0.0, 0.0, 0.0, 0.0, 0.0, 0.0, 0.0, 0.0, 0.0, 0.0, 0.0, 0.0, 0.0, 0.0, 0.0, 0.0, 0.0, 0.0, 0.0, 0.0, 0.0, 0.0, 0.0, 0.0, 0.0, 0.0, 0.0, 0.0, 0.0, 0.0, 0.0, 0.0, 0.0, 0.0, 0.0, 0.0, 0.0, 0.0, 0.0, 0.0, 0.0, 0.0, 0.0, 0.0, 0.0, 0.0, 0.0, 0.0, 0.0, 0.0, 0.0, 0.0, 0.0, 0.0, 0.0, 0.0, 0.0, 0.0, 0.0, 0.0, 0.0, 0.0, 0.0, 0.0, 0.0, 0.0, 0.0, 0.0, 0.0, 0.0, 0.0, 0.0, 0.0, 0.0, 0.0, 0.0, 0.0, 0.0, 0.0, 0.0, 0.0, 0.0, 0.0, 0.0, 0.0, 0.0, 0.0, 0.0, 0.0, 0.0, 0.0, 0.0, 0.0, 0.0, 0.0, 0.0, 0.0, 0.0, 0.0, 0.0, 0.0, 0.0, 0.0, 0.0, 0.0, 0.0, 0.0, 0.0, 0.0, 0.0, 0.0, 0.0, 0.0, 0.0, 0.0, 0.0, 0.0, 0.0, 0.0, 0.0, 0.0, 0.0, 0.0, 0.0, 0.0, 0.0, 0.0, 0.0, 0.0, 0.0, 0.0, 0.0, 0.0, 0.0, 0.0, 0.0, 0.0, 0.0, 0.0, 0.0, 0.0, 0.0, 0.0, 0.0, 0.0, 0.0, 0.0, 0.0, 0.0, 0.0, 0.0, 0.0, 0.0, 0.0, 0.0, 0.0, 0.0, 0.0, 0.0, 0.0, 0.0, 0.0, 0.0, 0.0, 0.0, 0.0, 0.0, 0.0, 0.0, 0.0, 0.0, 0.0, 0.0, 0.0, 0.0, 0.0, 0.0, 0.0, 0.0, 0.0, 0.0, 0.0, 0.0, 0.0, 0.0, 0.0, 0.0, 0.0, 0.0, 0.0, 0.0, 0.0, 0.0, 0.0, 0.0, 0.0, 0.0, 0.0, 0.0, 0.0, 0.0, 0.0, 0.0, 0.0, 0.0, 0.0, 0.0, 0.0, 0.0, 0.0, 0.0, 0.0, 0.0, 0.0, 0.0, 0.0, 0.0, 0.0, 0.0, 0.0, 0.0, 0.0, 0.0, 0.0, 0.0, 0.0, 0.0, 0.0, 0.0, 0.0, 0.0, 0.0, 0.0, 0.0, 0.0, 0.0, 0.0, 0.0, 0.0, 0.0, 0.0, 0.0, 0.0, 0.0, 0.0, 0.0, 0.0, 0.0, 0.0, 0.0, 0.0, 0.0, 0.0, 0.0, 0.0, 0.0, 0.0, 0.0, 0.0, 0.0, 0.0, 0.0, 0.0, 0.0, 0.0, 0.0, 0.0, 0.0, 0.0, 0.0, 0.0, 0.0, 0.0, 0.0, 0.0, 0.0, 0.0, 0.0, 0.0, 0.0, 0.0, 0.0, 0.0, 0.0, 0.0, 0.0, 0.0, 0.0, 0.0, 0.0, 0.0, 0.0, 0.0, 0.0, 0.0, 0.0, 0.0, 0.0, 0.0, 0.0, 0.0, 0.0, 0.0, 0.0, 0.0, 0.0, 0.0, 0.0, 0.0, 0.0, 0.0, 0.0, 0.0, 0.0, 0.0, 0.0, 0.0, 0.0, 0.0, 0.0, 0.0, 0.0, 0.0, 0.0, 0.0, 0.0, 0.0, 0.0, 0.0, 0.0, 0.0, 0.0, 0.0, 0.0, 0.0, 0.0, 0.0, 0.0, 0.0, 0.0, 0.0, 0.0, 0.0, 0.0, 0.0, 0.0, 0.0, 0.0, 0.0, 0.0, 0.0, 0.0, 0.0, 0.0, 0.0, 0.0, 0.0, 0.0, 0.0, 0.0, 0.0])
me_2x2x5girder_m_004.materials.append(mat_gray25)
me_2x2x5girder_m_004.materials.append(mat_black50)
me_2x2x5girder_m_004.materials.append(mat_black)
me_2x2x5girder_m_004.materials.append(mat_lightyellow)
me_2x2x5girder_m_004.materials.append(mat_blank)
me_2x2x5girder_m_004.materials.append(mat_black25)
me_2x2x5girder_m_004.materials.append(mat_white)
me_2x2x5girder_m_004.materials.append(mat_gray50)
me_2x2x5girder_m_004.materials.append(mat_black75)
me_2x2x5girder_m_004.materials.append(mat_gray75)
me_2x2x5girder_m_004.use_remesh_preserve_volume = False
me_2x2x5girder_m_004.use_remesh_preserve_attributes = False
me_2x2x5girder_m_004.use_mirror_vertex_groups = False
me_2x2x5girder_m_004.update()

# ---- objects
ob_bounds = bpy.data.objects.new('bounds', me_cube_011)
ob_rig = bpy.data.objects.new('Rig', me_2x2x5girder_m_004)

# ---- transforms, parenting, visibility, modifiers, constraints
ob_bounds.location = (0.0, 0.0, 6.0)
ob_bounds.display_type = 'BOUNDS'
ob_bounds.lineart.crease_threshold = 0.0
ob_rig.location = (0.0, -2.0, 9.0)
ob_rig.show_transparent = True
ob_rig.lineart.crease_threshold = 0.0

# ---- collection membership
col_collection_1.objects.link(ob_bounds)
col_collection_1.objects.link(ob_rig)

# ---- scene / render settings (as saved in the file)
scene.frame_start = 1; scene.frame_end = 250; scene.frame_set(1)
scene.render.engine = 'BLENDER_EEVEE_NEXT'
scene.render.resolution_percentage = 50
scene.render.dither_intensity = 0.0
scene.cycles.use_denoising = False
scene.cycles.samples = 128
scene.cycles.sampling_pattern = 'TABULATED_SOBOL'
scene.cycles.use_adaptive_sampling = False
scene.cycles.use_light_tree = False
scene.cycles.blur_glossy = 0.0
scene.cycles.sample_clamp_indirect = 0.0
scene.view_settings.view_transform = 'Standard'
bpy.context.view_layer.update()

# ---- added for rendering (the .blend has no active camera and no usable light): camera, sun
cam_auto = bpy.data.cameras.new('AutoCamera')
cam_auto.lens = 50.0
cam_auto.sensor_width = 36.0
cam_auto.clip_end = 1000.0
ob_auto_camera = bpy.data.objects.new('AutoCamera', cam_auto)
scene.collection.objects.link(ob_auto_camera)
ob_auto_camera.location = (20.5452, -24.6543, 23.0123)
ob_auto_camera.rotation_euler = (1.09748, -7.21219e-08, 0.694738)
scene.camera = ob_auto_camera
light_auto_sun = bpy.data.lights.new('AutoSun', 'SUN')
light_auto_sun.energy = 3.0
light_auto_sun.angle = 0.0523599
ob_auto_sun = bpy.data.objects.new('AutoSun', light_auto_sun)
scene.collection.objects.link(ob_auto_sun)
ob_auto_sun.rotation_euler = (0.872665, 0.174533, 0.523599)
bpy.context.view_layer.update()
